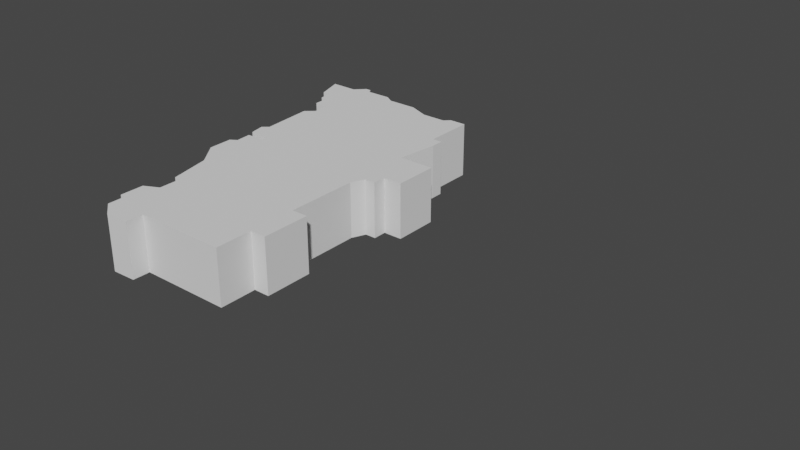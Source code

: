 # Source: District6Filled.blend  (saved by Blender 2.80.75; exported with 4.5.12 LTS)
import bpy
from mathutils import Matrix  # noqa: F401  (used for matrix-valued properties, if any)

bpy.ops.wm.read_factory_settings(use_empty=True)
scene = bpy.context.scene
scene.name = 'Scene'

# ---- collections
col_collection = bpy.data.collections.new('Collection'); scene.collection.children.link(col_collection)

# ---- world
world_world = bpy.data.worlds.new('World'); scene.world = world_world
world_world.use_nodes = True; world_world.node_tree.nodes.clear()
_N = world_world.node_tree.nodes; _L = world_world.node_tree.links
n0 = _N.new('ShaderNodeOutputWorld'); n0.name = 'World Output'; n0.location = (300, 300)
n1 = _N.new('ShaderNodeBackground'); n1.name = 'Background'; n1.location = (10, 300)
n1.inputs[0].default_value = (0.05088, 0.05088, 0.05088, 1.0)
_L.new(n1.outputs[0], n0.inputs[0])
n0.is_active_output = True
world_world.color = (0.05088, 0.05088, 0.05088)
world_world.use_sun_shadow = False
world_world.sun_shadow_jitter_overblur = 0.0

# ---- meshes
me_plane_003 = bpy.data.meshes.new('Plane.003')
me_plane_003.from_pydata([(-0.03435, -0.353, 0.0), (-0.03378, -0.3217, 0.0), (0.6532, -0.1744, 0.0), (-0.07741, -0.3545, 0.0), (-0.1051, -0.3322, 0.0), (0.1316, -0.3219, 0.0), (0.1316, -0.2541, 0.0), (0.1605, -0.2541, 0.0), (0.1605, -0.1663, 0.0), (0.1307, -0.1663, 0.0), (0.1307, -0.03486, 0.0), (0.1413, -0.01074, 0.0), (0.161, -0.01074, 0.0), (0.161, 0.0139, 0.0), (0.1952, 0.0139, 0.0), (0.1952, 0.09375, 0.0), (0.1301, 0.09375, 0.0), (0.1301, 0.169, 0.0), (0.1397, 0.169, 0.0), (0.1397, 0.1918, 0.0), (0.1216, 0.1918, 0.0), (0.1216, 0.2826, 0.0), (0.09104, 0.2824, 0.0), (0.08097, 0.2727, 0.0), (0.03671, 0.2727, 0.0), (-0.002328, 0.2887, 0.0), (-0.05727, 0.2887, 0.0), (-0.0746, 0.2993, 0.0), (-0.1204, 0.2987, 0.0), (-0.1257, 0.3074, 0.0), (-0.1354, 0.3074, 0.0), (-0.1535, 0.2895, 0.0), (-0.2024, 0.2895, 0.0), (-0.1871, 0.2403, 0.0), (-0.1732, 0.2403, 0.0), (-0.1705, 0.2171, 0.0), (-0.158, 0.2171, 0.0), (-0.158, 0.1893, 0.0), (-0.1308, 0.1893, 0.0), (-0.1308, 0.1581, 0.0), (-0.1469, 0.1443, 0.0), (-0.14, 0.04831, 0.0), (-0.151, 0.03909, 0.0), (-0.1458, 0.01174, 0.0), (-0.1077, 0.01174, 0.0), (-0.1077, -0.001511, 0.0), (-0.1405, -0.001511, 0.0), (-0.1389, -0.03045, 0.0), (-0.1506, -0.03816, 0.0), (-0.1499, -0.08239, 0.0), (-0.1174, -0.1263, 0.0), (-0.1012, -0.2022, 0.0), (-0.08937, -0.2022, 0.0), (-0.08937, -0.2431, 0.0), (-0.1158, -0.2563, 0.0), (-0.1158, -0.2998, 0.0), (-0.1053, -0.2998, 0.0), (-0.03378, -0.3217, 0.1005), (-0.03435, -0.353, 0.1005), (-0.1051, -0.3322, 0.1005), (-0.07741, -0.3545, 0.1005), (0.1316, -0.3219, 0.1005), (0.1316, -0.2541, 0.1005), (0.1605, -0.2541, 0.1005), (0.1605, -0.1663, 0.1005), (0.1307, -0.1663, 0.1005), (0.1307, -0.03486, 0.1005), (0.1413, -0.01074, 0.1005), (0.161, -0.01074, 0.1005), (0.161, 0.0139, 0.1005), (0.1952, 0.0139, 0.1005), (0.1952, 0.09375, 0.1005), (0.1301, 0.09375, 0.1005), (0.1301, 0.169, 0.1005), (0.1397, 0.169, 0.1005), (0.1397, 0.1918, 0.1005), (0.1216, 0.1918, 0.1005), (0.1216, 0.2826, 0.1005), (0.09104, 0.2824, 0.1005), (0.08097, 0.2727, 0.1005), (0.03671, 0.2727, 0.1005), (-0.002328, 0.2887, 0.1005), (-0.05727, 0.2887, 0.1005), (-0.0746, 0.2993, 0.1005), (-0.1204, 0.2987, 0.1005), (-0.1257, 0.3074, 0.1005), (-0.1354, 0.3074, 0.1005), (-0.1535, 0.2895, 0.1005), (-0.2024, 0.2895, 0.1005), (-0.1871, 0.2403, 0.1005), (-0.1732, 0.2403, 0.1005), (-0.1705, 0.2171, 0.1005), (-0.158, 0.2171, 0.1005), (-0.158, 0.1893, 0.1005), (-0.1308, 0.1893, 0.1005), (-0.1308, 0.1581, 0.1005), (-0.1469, 0.1443, 0.1005), (-0.14, 0.04831, 0.1005), (-0.151, 0.03909, 0.1005), (-0.1458, 0.01174, 0.1005), (-0.1077, 0.01174, 0.1005), (-0.1077, -0.001511, 0.1005), (-0.1405, -0.001511, 0.1005), (-0.1389, -0.03045, 0.1005), (-0.1506, -0.03816, 0.1005), (-0.1499, -0.08239, 0.1005), (-0.1174, -0.1263, 0.1005), (-0.1012, -0.2022, 0.1005), (-0.08937, -0.2022, 0.1005), (-0.08937, -0.2431, 0.1005), (-0.1158, -0.2563, 0.1005), (-0.1158, -0.2998, 0.1005), (-0.1053, -0.2998, 0.1005)], [(16, 17)], [(29, 28, 30), (30, 28, 31), (32, 31, 33), (33, 31, 34), (35, 34, 36), (37, 36, 38), (40, 39, 41), (42, 41, 43), (46, 45, 47), (48, 47, 49), (55, 54, 56), (54, 53, 56), (3, 4, 56), (0, 3, 1), (5, 1, 6), (7, 6, 8), (8, 6, 9), (12, 11, 13), (14, 13, 15), (15, 13, 16), (13, 11, 16), (19, 18, 20), (18, 17, 20), (22, 21, 23), (21, 20, 23), (27, 26, 28), (25, 24, 26), (23, 20, 24), (28, 26, 31), (31, 26, 34), (36, 34, 26), (38, 36, 26), (26, 24, 38), (20, 38, 24), (38, 20, 39), (20, 17, 39), (17, 18, 16, 39), (41, 39, 16), (43, 41, 44), (41, 16, 44), (16, 11, 44), (44, 11, 45), (11, 10, 45), (45, 10, 47), (49, 47, 10), (10, 9, 49), (49, 9, 50), (51, 50, 52), (9, 52, 50), (52, 9, 53), (9, 6, 53), (53, 6, 56), (3, 56, 1), (6, 1, 56), (85, 86, 84), (86, 87, 84), (88, 89, 87), (89, 90, 87), (91, 92, 90), (93, 94, 92), (96, 97, 95), (98, 99, 97), (102, 103, 101), (104, 105, 103), (111, 112, 110), (110, 112, 109), (60, 112, 59), (58, 57, 60), (61, 62, 57), (63, 64, 62), (64, 65, 62), (68, 69, 67), (70, 71, 69), (71, 72, 69), (69, 72, 67), (75, 76, 74), (74, 76, 73), (78, 79, 77), (77, 79, 76), (83, 84, 82), (81, 82, 80), (79, 80, 76), (84, 87, 82), (87, 90, 82), (92, 82, 90), (94, 82, 92), (82, 94, 80), (76, 80, 94), (94, 95, 76), (76, 95, 73), (73, 95, 72, 74), (97, 72, 95), (99, 100, 97), (97, 100, 72), (72, 100, 67), (100, 101, 67), (67, 101, 66), (101, 103, 66), (105, 66, 103), (66, 105, 65), (105, 106, 65), (107, 108, 106), (65, 106, 108), (108, 109, 65), (65, 109, 62), (109, 112, 62), (60, 57, 112), (62, 112, 57), (56, 4, 59, 112), (30, 31, 87, 86), (4, 3, 60, 59), (0, 58, 60, 3), (31, 32, 88, 87), (6, 62, 61, 5), (5, 61, 57, 1), (32, 33, 89, 88), (6, 7, 63, 62), (33, 34, 90, 89), (7, 8, 64, 63), (34, 35, 91, 90), (8, 9, 65, 64), (35, 36, 92, 91), (9, 10, 66, 65), (36, 37, 93, 92), (10, 11, 67, 66), (37, 38, 94, 93), (11, 12, 68, 67), (38, 39, 95, 94), (12, 13, 69, 68), (39, 40, 96, 95), (13, 14, 70, 69), (40, 41, 97, 96), (14, 15, 71, 70), (41, 42, 98, 97), (15, 16, 72, 71), (42, 43, 99, 98), (43, 44, 100, 99), (16, 18, 74, 72), (44, 45, 101, 100), (18, 19, 75, 74), (45, 46, 102, 101), (19, 20, 76, 75), (46, 47, 103, 102), (20, 21, 77, 76), (47, 48, 104, 103), (21, 22, 78, 77), (48, 49, 105, 104), (22, 23, 79, 78), (49, 50, 106, 105), (23, 24, 80, 79), (50, 51, 107, 106), (24, 25, 81, 80), (51, 52, 108, 107), (25, 26, 82, 81), (52, 53, 109, 108), (26, 27, 83, 82), (53, 54, 110, 109), (27, 28, 84, 83), (54, 55, 111, 110), (28, 29, 85, 84), (55, 56, 112, 111), (29, 30, 86, 85), (1, 57, 58, 0)])
me_plane_003.use_remesh_preserve_volume = False
me_plane_003.use_remesh_preserve_attributes = False
me_plane_003.use_mirror_vertex_groups = False
me_plane_003.update()

# ---- objects
ob_albertadistrictoutline = bpy.data.objects.new('AlbertaDistrictOutline', me_plane_003)

# ---- transforms, parenting, visibility, modifiers, constraints
ob_albertadistrictoutline.location = (0.0, 0.0, 0.0)
ob_albertadistrictoutline.lineart.crease_threshold = 0.0

# ---- collection membership
col_collection.objects.link(ob_albertadistrictoutline)

# ---- scene / render settings (as saved in the file)
scene.frame_start = 1; scene.frame_end = 250; scene.frame_set(1)
scene.render.engine = 'BLENDER_EEVEE_NEXT'
scene.cycles.use_denoising = False
scene.cycles.samples = 128
scene.cycles.sampling_pattern = 'TABULATED_SOBOL'
scene.cycles.use_adaptive_sampling = False
scene.cycles.use_light_tree = False
scene.view_settings.view_transform = 'Filmic'
bpy.context.view_layer.update()

# ---- added for rendering (the .blend has no active camera and no usable light): camera, sun
cam_auto = bpy.data.cameras.new('AutoCamera')
cam_auto.lens = 50.0
cam_auto.sensor_width = 36.0
cam_auto.clip_end = 1000.0
ob_auto_camera = bpy.data.objects.new('AutoCamera', cam_auto)
scene.collection.objects.link(ob_auto_camera)
ob_auto_camera.location = (1.23048, -1.22968, 0.85434)
ob_auto_camera.rotation_euler = (1.09748, -7.21219e-08, 0.694738)
scene.camera = ob_auto_camera
light_auto_sun = bpy.data.lights.new('AutoSun', 'SUN')
light_auto_sun.energy = 3.0
light_auto_sun.angle = 0.0523599
ob_auto_sun = bpy.data.objects.new('AutoSun', light_auto_sun)
scene.collection.objects.link(ob_auto_sun)
ob_auto_sun.rotation_euler = (0.872665, 0.174533, 0.523599)
bpy.context.view_layer.update()

